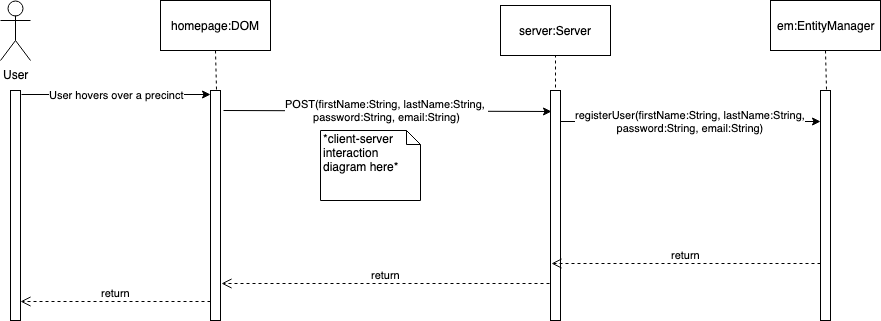

The diagram above was exported from draw.io. Its source (the exported page's mxGraphModel, read from the mxfile embedded in the PNG):
<mxGraphModel dx="918" dy="567" grid="1" gridSize="10" guides="1" tooltips="1" connect="1" arrows="1" fold="1" page="1" pageScale="1" pageWidth="850" pageHeight="1100" math="0" shadow="0">
  <root>
    <mxCell id="0" />
    <mxCell id="1" parent="0" />
    <mxCell id="WDgK0BF4PaEXp5aaA3N6-1" value="" style="html=1;points=[];perimeter=orthogonalPerimeter;" vertex="1" parent="1">
      <mxGeometry x="240" y="110" width="10" height="230" as="geometry" />
    </mxCell>
    <mxCell id="WDgK0BF4PaEXp5aaA3N6-2" value="homepage:DOM" style="html=1;" vertex="1" parent="1">
      <mxGeometry x="190" y="20" width="110" height="50" as="geometry" />
    </mxCell>
    <mxCell id="WDgK0BF4PaEXp5aaA3N6-3" value="" style="endArrow=none;dashed=1;html=1;entryX=0.5;entryY=1;entryDx=0;entryDy=0;exitX=0.6;exitY=-0.004;exitDx=0;exitDy=0;exitPerimeter=0;" edge="1" parent="1" source="WDgK0BF4PaEXp5aaA3N6-1" target="WDgK0BF4PaEXp5aaA3N6-2">
      <mxGeometry width="50" height="50" relative="1" as="geometry">
        <mxPoint x="40" y="280" as="sourcePoint" />
        <mxPoint x="90" y="230" as="targetPoint" />
      </mxGeometry>
    </mxCell>
    <mxCell id="WDgK0BF4PaEXp5aaA3N6-5" value="User" style="shape=umlActor;verticalLabelPosition=bottom;labelBackgroundColor=#ffffff;verticalAlign=top;html=1;outlineConnect=0;" vertex="1" parent="1">
      <mxGeometry x="30" y="20" width="30" height="60" as="geometry" />
    </mxCell>
    <mxCell id="WDgK0BF4PaEXp5aaA3N6-6" value="" style="html=1;points=[];perimeter=orthogonalPerimeter;" vertex="1" parent="1">
      <mxGeometry x="40" y="110" width="10" height="230" as="geometry" />
    </mxCell>
    <mxCell id="WDgK0BF4PaEXp5aaA3N6-7" value="User hovers over a precinct" style="endArrow=classic;html=1;exitX=1.1;exitY=0.017;exitDx=0;exitDy=0;exitPerimeter=0;" edge="1" parent="1" source="WDgK0BF4PaEXp5aaA3N6-6">
      <mxGeometry width="50" height="50" relative="1" as="geometry">
        <mxPoint x="50" y="129.5" as="sourcePoint" />
        <mxPoint x="240" y="114" as="targetPoint" />
      </mxGeometry>
    </mxCell>
    <mxCell id="WDgK0BF4PaEXp5aaA3N6-8" value="return" style="html=1;verticalAlign=bottom;endArrow=open;dashed=1;endSize=8;entryX=1;entryY=0.917;entryDx=0;entryDy=0;entryPerimeter=0;" edge="1" parent="1" target="WDgK0BF4PaEXp5aaA3N6-6">
      <mxGeometry relative="1" as="geometry">
        <mxPoint x="240" y="321" as="sourcePoint" />
        <mxPoint x="150" y="320" as="targetPoint" />
      </mxGeometry>
    </mxCell>
    <mxCell id="WDgK0BF4PaEXp5aaA3N6-9" value="" style="html=1;points=[];perimeter=orthogonalPerimeter;" vertex="1" parent="1">
      <mxGeometry x="850" y="110" width="10" height="230" as="geometry" />
    </mxCell>
    <mxCell id="WDgK0BF4PaEXp5aaA3N6-10" value="em:EntityManager" style="html=1;" vertex="1" parent="1">
      <mxGeometry x="800" y="20" width="110" height="50" as="geometry" />
    </mxCell>
    <mxCell id="WDgK0BF4PaEXp5aaA3N6-11" value="" style="endArrow=none;dashed=1;html=1;entryX=0.5;entryY=1;entryDx=0;entryDy=0;exitX=0.6;exitY=-0.004;exitDx=0;exitDy=0;exitPerimeter=0;" edge="1" parent="1" source="WDgK0BF4PaEXp5aaA3N6-9" target="WDgK0BF4PaEXp5aaA3N6-10">
      <mxGeometry width="50" height="50" relative="1" as="geometry">
        <mxPoint x="620" y="280" as="sourcePoint" />
        <mxPoint x="670" y="230" as="targetPoint" />
      </mxGeometry>
    </mxCell>
    <mxCell id="WDgK0BF4PaEXp5aaA3N6-13" value="" style="html=1;points=[];perimeter=orthogonalPerimeter;" vertex="1" parent="1">
      <mxGeometry x="580" y="110" width="10" height="230" as="geometry" />
    </mxCell>
    <mxCell id="WDgK0BF4PaEXp5aaA3N6-14" value="registerUser(firstName:String, lastName:String,&lt;br&gt;password:String, email:String)" style="endArrow=classic;html=1;exitX=1;exitY=0.135;exitDx=0;exitDy=0;exitPerimeter=0;" edge="1" parent="1" target="WDgK0BF4PaEXp5aaA3N6-9" source="WDgK0BF4PaEXp5aaA3N6-13">
      <mxGeometry width="50" height="50" relative="1" as="geometry">
        <mxPoint x="630" y="129.5" as="sourcePoint" />
        <mxPoint x="846" y="141" as="targetPoint" />
      </mxGeometry>
    </mxCell>
    <mxCell id="WDgK0BF4PaEXp5aaA3N6-15" value="return" style="html=1;verticalAlign=bottom;endArrow=open;dashed=1;endSize=8;entryX=0.1;entryY=0.752;entryDx=0;entryDy=0;entryPerimeter=0;" edge="1" parent="1" target="WDgK0BF4PaEXp5aaA3N6-13">
      <mxGeometry relative="1" as="geometry">
        <mxPoint x="850" y="283" as="sourcePoint" />
        <mxPoint x="585" y="289" as="targetPoint" />
      </mxGeometry>
    </mxCell>
    <mxCell id="WDgK0BF4PaEXp5aaA3N6-16" value="server:Server" style="html=1;" vertex="1" parent="1">
      <mxGeometry x="530" y="25" width="110" height="50" as="geometry" />
    </mxCell>
    <mxCell id="WDgK0BF4PaEXp5aaA3N6-17" value="POST(firstName:String, lastName:String, &lt;br&gt;password:String, email:String)" style="endArrow=classic;html=1;entryX=0.1;entryY=0.091;entryDx=0;entryDy=0;entryPerimeter=0;exitX=1.3;exitY=0.087;exitDx=0;exitDy=0;exitPerimeter=0;" edge="1" parent="1" source="WDgK0BF4PaEXp5aaA3N6-1" target="WDgK0BF4PaEXp5aaA3N6-13">
      <mxGeometry width="50" height="50" relative="1" as="geometry">
        <mxPoint x="290" y="130.5" as="sourcePoint" />
        <mxPoint x="476" y="130" as="targetPoint" />
      </mxGeometry>
    </mxCell>
    <mxCell id="WDgK0BF4PaEXp5aaA3N6-18" value="" style="endArrow=none;dashed=1;html=1;entryX=0.5;entryY=1;entryDx=0;entryDy=0;exitX=0.5;exitY=-0.013;exitDx=0;exitDy=0;exitPerimeter=0;" edge="1" parent="1" source="WDgK0BF4PaEXp5aaA3N6-13" target="WDgK0BF4PaEXp5aaA3N6-16">
      <mxGeometry width="50" height="50" relative="1" as="geometry">
        <mxPoint x="256" y="119" as="sourcePoint" />
        <mxPoint x="255" y="80" as="targetPoint" />
      </mxGeometry>
    </mxCell>
    <mxCell id="WDgK0BF4PaEXp5aaA3N6-20" value="return" style="html=1;verticalAlign=bottom;endArrow=open;dashed=1;endSize=8;entryX=1.1;entryY=0.839;entryDx=0;entryDy=0;entryPerimeter=0;" edge="1" parent="1" target="WDgK0BF4PaEXp5aaA3N6-1">
      <mxGeometry relative="1" as="geometry">
        <mxPoint x="579" y="303" as="sourcePoint" />
        <mxPoint x="321" y="320" as="targetPoint" />
      </mxGeometry>
    </mxCell>
    <mxCell id="WDgK0BF4PaEXp5aaA3N6-21" value="*client-server interaction diagram here*" style="shape=note;whiteSpace=wrap;html=1;size=14;verticalAlign=top;align=left;spacingTop=-6;" vertex="1" parent="1">
      <mxGeometry x="350" y="150" width="100" height="70" as="geometry" />
    </mxCell>
  </root>
</mxGraphModel>